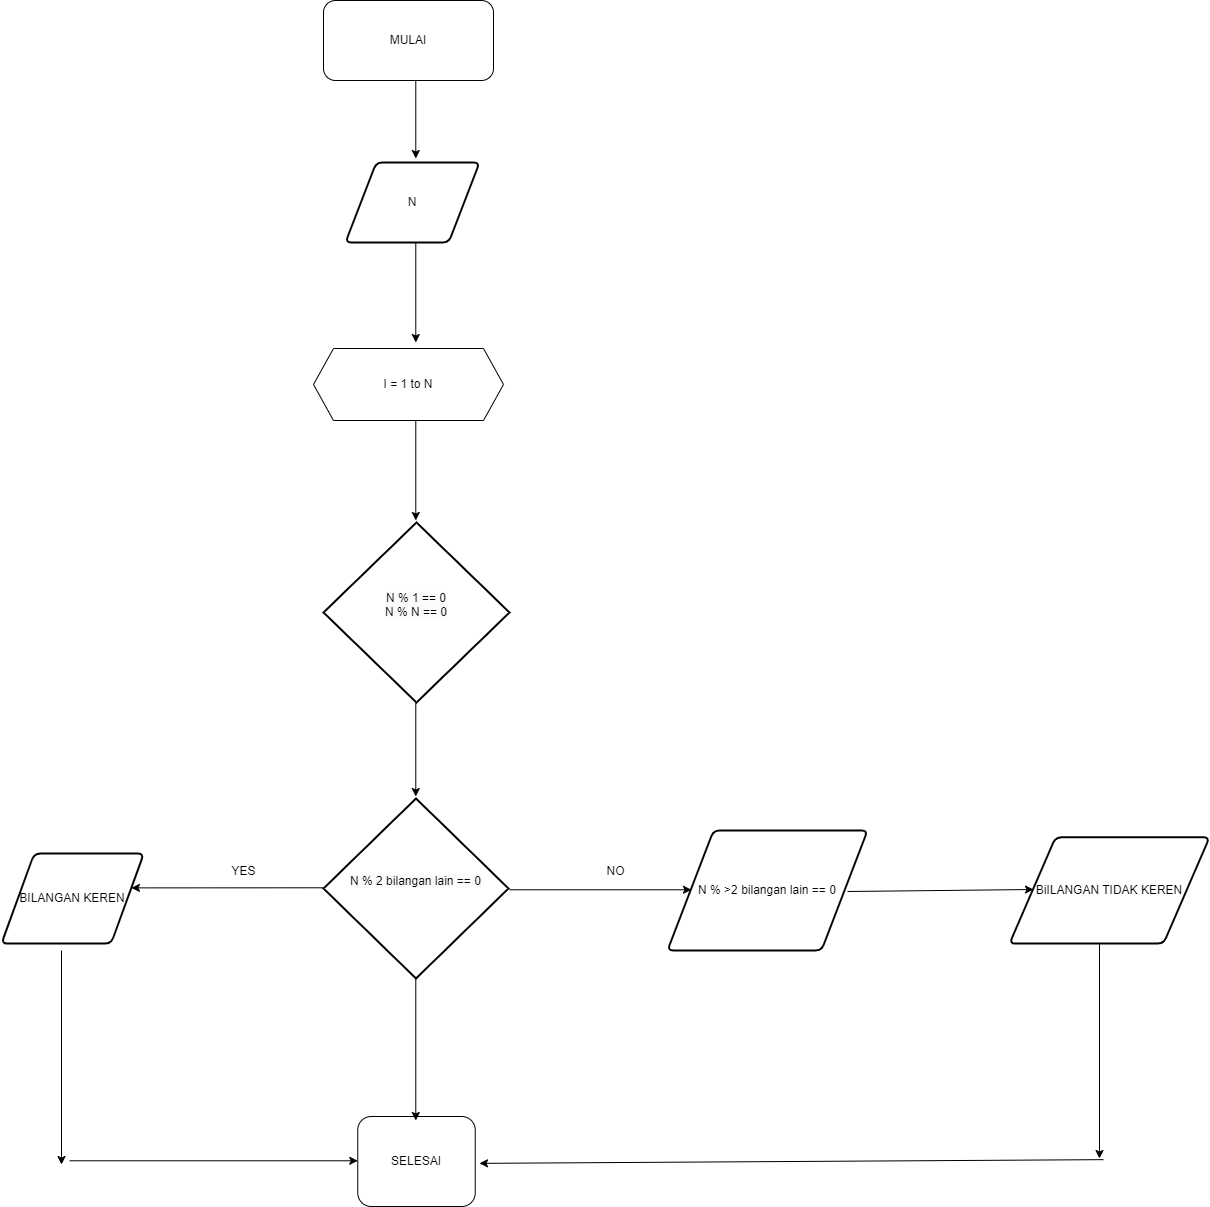

The diagram above was exported from draw.io. Its source (the exported page's mxGraphModel, read from the mxfile embedded in the PNG):
<mxGraphModel dx="880" dy="470" grid="1" gridSize="6" guides="1" tooltips="1" connect="1" arrows="1" fold="1" page="1" pageScale="1" pageWidth="850" pageHeight="1100" math="0" shadow="0">
  <root>
    <mxCell id="0" />
    <mxCell id="1" parent="0" />
    <mxCell id="rNHtpKz6hk9lvb9si8wt-1" value="MULAI" style="rounded=1;whiteSpace=wrap;html=1;" parent="1" vertex="1">
      <mxGeometry x="340" y="150" width="170" height="80" as="geometry" />
    </mxCell>
    <mxCell id="rNHtpKz6hk9lvb9si8wt-10" value="SELESAI" style="rounded=1;whiteSpace=wrap;html=1;" parent="1" vertex="1">
      <mxGeometry x="374.25" y="1266" width="117.5" height="90" as="geometry" />
    </mxCell>
    <mxCell id="rNHtpKz6hk9lvb9si8wt-30" value="BiILANGAN TIDAK KEREN" style="shape=parallelogram;html=1;strokeWidth=2;perimeter=parallelogramPerimeter;whiteSpace=wrap;rounded=1;arcSize=12;size=0.23;" parent="1" vertex="1">
      <mxGeometry x="1026" y="986.87" width="200" height="106.25" as="geometry" />
    </mxCell>
    <mxCell id="rNHtpKz6hk9lvb9si8wt-37" value="N % &amp;gt;2 bilangan lain == 0" style="shape=parallelogram;html=1;strokeWidth=2;perimeter=parallelogramPerimeter;whiteSpace=wrap;rounded=1;arcSize=12;size=0.23;" parent="1" vertex="1">
      <mxGeometry x="684" y="980" width="200" height="120" as="geometry" />
    </mxCell>
    <mxCell id="rNHtpKz6hk9lvb9si8wt-40" value="BILANGAN KEREN" style="shape=parallelogram;html=1;strokeWidth=2;perimeter=parallelogramPerimeter;whiteSpace=wrap;rounded=1;arcSize=12;size=0.23;" parent="1" vertex="1">
      <mxGeometry x="18" y="1003.12" width="142.25" height="90" as="geometry" />
    </mxCell>
    <mxCell id="ZIID7fLB-shEYyvE5ohy-6" value="N" style="shape=parallelogram;html=1;strokeWidth=2;perimeter=parallelogramPerimeter;whiteSpace=wrap;rounded=1;arcSize=12;size=0.23;" parent="1" vertex="1">
      <mxGeometry x="362" y="312" width="134" height="80" as="geometry" />
    </mxCell>
    <mxCell id="ZIID7fLB-shEYyvE5ohy-7" value="&#10;&lt;span style=&quot;color: rgb(0, 0, 0); font-family: Helvetica; font-size: 12px; font-style: normal; font-variant-ligatures: normal; font-variant-caps: normal; font-weight: 400; letter-spacing: normal; orphans: 2; text-align: center; text-indent: 0px; text-transform: none; widows: 2; word-spacing: 0px; -webkit-text-stroke-width: 0px; background-color: rgb(251, 251, 251); text-decoration-thickness: initial; text-decoration-style: initial; text-decoration-color: initial; float: none; display: inline !important;&quot;&gt;N % 1 == 0&lt;/span&gt;&lt;br style=&quot;border-color: var(--border-color); color: rgb(0, 0, 0); font-family: Helvetica; font-size: 12px; font-style: normal; font-variant-ligatures: normal; font-variant-caps: normal; font-weight: 400; letter-spacing: normal; orphans: 2; text-align: center; text-indent: 0px; text-transform: none; widows: 2; word-spacing: 0px; -webkit-text-stroke-width: 0px; background-color: rgb(251, 251, 251); text-decoration-thickness: initial; text-decoration-style: initial; text-decoration-color: initial;&quot;&gt;&lt;span style=&quot;color: rgb(0, 0, 0); font-family: Helvetica; font-size: 12px; font-style: normal; font-variant-ligatures: normal; font-variant-caps: normal; font-weight: 400; letter-spacing: normal; orphans: 2; text-align: center; text-indent: 0px; text-transform: none; widows: 2; word-spacing: 0px; -webkit-text-stroke-width: 0px; background-color: rgb(251, 251, 251); text-decoration-thickness: initial; text-decoration-style: initial; text-decoration-color: initial; float: none; display: inline !important;&quot;&gt;N % N == 0&lt;/span&gt;&#10;&#10;" style="strokeWidth=2;html=1;shape=mxgraph.flowchart.decision;whiteSpace=wrap;" parent="1" vertex="1">
      <mxGeometry x="340" y="672" width="186" height="180" as="geometry" />
    </mxCell>
    <mxCell id="ZIID7fLB-shEYyvE5ohy-8" value="&#10;&lt;span style=&quot;color: rgb(0, 0, 0); font-family: Helvetica; font-size: 12px; font-style: normal; font-variant-ligatures: normal; font-variant-caps: normal; font-weight: 400; letter-spacing: normal; orphans: 2; text-align: center; text-indent: 0px; text-transform: none; widows: 2; word-spacing: 0px; -webkit-text-stroke-width: 0px; background-color: rgb(251, 251, 251); text-decoration-thickness: initial; text-decoration-style: initial; text-decoration-color: initial; float: none; display: inline !important;&quot;&gt;N % 2 bilangan lain == 0&lt;/span&gt;&#10;&#10;" style="strokeWidth=2;html=1;shape=mxgraph.flowchart.decision;whiteSpace=wrap;" parent="1" vertex="1">
      <mxGeometry x="340" y="948" width="185" height="180" as="geometry" />
    </mxCell>
    <mxCell id="ZIID7fLB-shEYyvE5ohy-15" value="I = 1 to N" style="shape=hexagon;perimeter=hexagonPerimeter2;whiteSpace=wrap;html=1;fixedSize=1;" parent="1" vertex="1">
      <mxGeometry x="330" y="498" width="190" height="72" as="geometry" />
    </mxCell>
    <mxCell id="ZIID7fLB-shEYyvE5ohy-18" value="" style="endArrow=classic;html=1;rounded=0;" parent="1" edge="1">
      <mxGeometry width="50" height="50" relative="1" as="geometry">
        <mxPoint x="432.28999999999996" y="230" as="sourcePoint" />
        <mxPoint x="432.28999999999996" y="308" as="targetPoint" />
      </mxGeometry>
    </mxCell>
    <mxCell id="ZIID7fLB-shEYyvE5ohy-19" value="" style="endArrow=classic;html=1;rounded=0;" parent="1" edge="1">
      <mxGeometry width="50" height="50" relative="1" as="geometry">
        <mxPoint x="432.28999999999996" y="392" as="sourcePoint" />
        <mxPoint x="432.28999999999996" y="492" as="targetPoint" />
      </mxGeometry>
    </mxCell>
    <mxCell id="ZIID7fLB-shEYyvE5ohy-20" value="" style="endArrow=classic;html=1;rounded=0;" parent="1" edge="1">
      <mxGeometry width="50" height="50" relative="1" as="geometry">
        <mxPoint x="432.28999999999996" y="570" as="sourcePoint" />
        <mxPoint x="432.28999999999996" y="670" as="targetPoint" />
      </mxGeometry>
    </mxCell>
    <mxCell id="ZIID7fLB-shEYyvE5ohy-21" value="" style="endArrow=classic;html=1;rounded=0;" parent="1" edge="1">
      <mxGeometry width="50" height="50" relative="1" as="geometry">
        <mxPoint x="432.29" y="852" as="sourcePoint" />
        <mxPoint x="432.29" y="946" as="targetPoint" />
      </mxGeometry>
    </mxCell>
    <mxCell id="ZIID7fLB-shEYyvE5ohy-22" value="" style="endArrow=classic;html=1;rounded=0;" parent="1" edge="1">
      <mxGeometry width="50" height="50" relative="1" as="geometry">
        <mxPoint x="432.28999999999996" y="1128" as="sourcePoint" />
        <mxPoint x="432.28999999999996" y="1270" as="targetPoint" />
      </mxGeometry>
    </mxCell>
    <mxCell id="ZIID7fLB-shEYyvE5ohy-31" value="" style="endArrow=classic;html=1;rounded=0;" parent="1" edge="1">
      <mxGeometry width="50" height="50" relative="1" as="geometry">
        <mxPoint x="526" y="1039.29" as="sourcePoint" />
        <mxPoint x="708" y="1039.29" as="targetPoint" />
      </mxGeometry>
    </mxCell>
    <mxCell id="ZIID7fLB-shEYyvE5ohy-32" value="" style="endArrow=classic;html=1;rounded=0;" parent="1" edge="1">
      <mxGeometry width="50" height="50" relative="1" as="geometry">
        <mxPoint x="864" y="1041" as="sourcePoint" />
        <mxPoint x="1050" y="1039" as="targetPoint" />
      </mxGeometry>
    </mxCell>
    <mxCell id="ZIID7fLB-shEYyvE5ohy-33" value="" style="endArrow=classic;html=1;rounded=0;" parent="1" edge="1">
      <mxGeometry width="50" height="50" relative="1" as="geometry">
        <mxPoint x="1116" y="1093.12" as="sourcePoint" />
        <mxPoint x="1116" y="1308" as="targetPoint" />
      </mxGeometry>
    </mxCell>
    <mxCell id="ZIID7fLB-shEYyvE5ohy-34" value="" style="endArrow=classic;html=1;rounded=0;" parent="1" edge="1">
      <mxGeometry width="50" height="50" relative="1" as="geometry">
        <mxPoint x="1120" y="1309.15" as="sourcePoint" />
        <mxPoint x="496" y="1312.8600000000001" as="targetPoint" />
      </mxGeometry>
    </mxCell>
    <mxCell id="ZIID7fLB-shEYyvE5ohy-35" value="" style="endArrow=classic;html=1;rounded=0;" parent="1" edge="1">
      <mxGeometry width="50" height="50" relative="1" as="geometry">
        <mxPoint x="340" y="1037.29" as="sourcePoint" />
        <mxPoint x="147.90092902221932" y="1037.3833747382978" as="targetPoint" />
      </mxGeometry>
    </mxCell>
    <mxCell id="ZIID7fLB-shEYyvE5ohy-36" value="" style="endArrow=classic;html=1;rounded=0;" parent="1" edge="1">
      <mxGeometry width="50" height="50" relative="1" as="geometry">
        <mxPoint x="78" y="1100" as="sourcePoint" />
        <mxPoint x="78" y="1314" as="targetPoint" />
      </mxGeometry>
    </mxCell>
    <mxCell id="ZIID7fLB-shEYyvE5ohy-37" value="" style="endArrow=classic;html=1;rounded=0;" parent="1" edge="1">
      <mxGeometry width="50" height="50" relative="1" as="geometry">
        <mxPoint x="86.25" y="1310.29" as="sourcePoint" />
        <mxPoint x="374.25" y="1310.29" as="targetPoint" />
      </mxGeometry>
    </mxCell>
    <mxCell id="ZIID7fLB-shEYyvE5ohy-38" value="NO" style="text;html=1;align=center;verticalAlign=middle;resizable=0;points=[];autosize=1;strokeColor=none;fillColor=none;" parent="1" vertex="1">
      <mxGeometry x="611" y="1006" width="42" height="30" as="geometry" />
    </mxCell>
    <mxCell id="ZIID7fLB-shEYyvE5ohy-39" value="YES" style="text;html=1;align=center;verticalAlign=middle;resizable=0;points=[];autosize=1;strokeColor=none;fillColor=none;" parent="1" vertex="1">
      <mxGeometry x="236" y="1006" width="48" height="30" as="geometry" />
    </mxCell>
  </root>
</mxGraphModel>